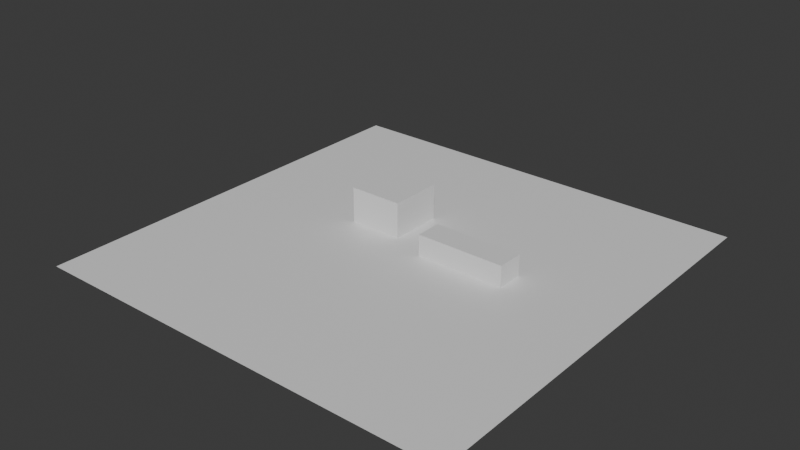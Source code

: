 # Source: map_editor_mvp.blend  (saved by Blender 5.0.119; exported with 4.5.12 LTS)
import bpy
from mathutils import Matrix  # noqa: F401  (used for matrix-valued properties, if any)

bpy.ops.wm.read_factory_settings(use_empty=True)
scene = bpy.context.scene
scene.name = 'Scene'

# ---- collections
col_ow_group_1_presentation_collision = bpy.data.collections.new('OW_GROUP_1_PRESENTATION_COLLISION'); scene.collection.children.link(col_ow_group_1_presentation_collision)
col_ow_group_2_no_presentation = bpy.data.collections.new('OW_GROUP_2_NO_PRESENTATION'); scene.collection.children.link(col_ow_group_2_no_presentation)
col_ow_group_3_no_collision = bpy.data.collections.new('OW_GROUP_3_NO_COLLISION'); scene.collection.children.link(col_ow_group_3_no_collision)
col_ow_group_4_grinds = bpy.data.collections.new('OW_GROUP_4_GRINDS'); scene.collection.children.link(col_ow_group_4_grinds)
col_ow_group_5_pathing = bpy.data.collections.new('OW_GROUP_5_PATHING'); scene.collection.children.link(col_ow_group_5_pathing)

# ---- materials (node trees are filled in below, after node groups)
mat_editorconcrete = bpy.data.materials.new('EditorConcrete')
mat_editorconcrete.diffuse_color = (0.24, 0.29, 0.34, 1.0)
mat_editororange = bpy.data.materials.new('EditorOrange')
mat_editororange.diffuse_color = (0.95, 0.26, 0.06, 1.0)
mat_editorcyan = bpy.data.materials.new('EditorCyan')
mat_editorcyan.diffuse_color = (0.04, 0.72, 0.88, 1.0)

# ---- material node trees
mat_editorconcrete.use_nodes = True; mat_editorconcrete.node_tree.nodes.clear()
_N = mat_editorconcrete.node_tree.nodes; _L = mat_editorconcrete.node_tree.links
n0 = _N.new('ShaderNodeBsdfPrincipled'); n0.name = 'Principled BSDF'; n0.location = (-200, 100)
n1 = _N.new('ShaderNodeOutputMaterial'); n1.name = 'Material Output'; n1.location = (200, 100)
_L.new(n0.outputs[0], n1.inputs[0])
n1.is_active_output = True
mat_editororange.use_nodes = True; mat_editororange.node_tree.nodes.clear()
_N = mat_editororange.node_tree.nodes; _L = mat_editororange.node_tree.links
n0 = _N.new('ShaderNodeBsdfPrincipled'); n0.name = 'Principled BSDF'; n0.location = (-200, 100)
n1 = _N.new('ShaderNodeOutputMaterial'); n1.name = 'Material Output'; n1.location = (200, 100)
_L.new(n0.outputs[0], n1.inputs[0])
n1.is_active_output = True
mat_editorcyan.use_nodes = True; mat_editorcyan.node_tree.nodes.clear()
_N = mat_editorcyan.node_tree.nodes; _L = mat_editorcyan.node_tree.links
n0 = _N.new('ShaderNodeBsdfPrincipled'); n0.name = 'Principled BSDF'; n0.location = (-200, 100)
n1 = _N.new('ShaderNodeOutputMaterial'); n1.name = 'Material Output'; n1.location = (200, 100)
_L.new(n0.outputs[0], n1.inputs[0])
n1.is_active_output = True

# ---- world
world_world = bpy.data.worlds.new('World'); scene.world = world_world
world_world.use_nodes = True; world_world.node_tree.nodes.clear()
_N = world_world.node_tree.nodes; _L = world_world.node_tree.links
n0 = _N.new('ShaderNodeOutputWorld'); n0.name = 'World Output'; n0.location = (200, 100)
n1 = _N.new('ShaderNodeBackground'); n1.name = 'Background'; n1.location = (-200, 100)
n1.inputs[0].default_value = (0.05088, 0.05088, 0.05088, 1.0)
_L.new(n1.outputs[0], n0.inputs[0])
n0.is_active_output = True
world_world.color = (0.05088, 0.05088, 0.05088)
world_world.sun_shadow_jitter_overblur = 0.0

# ---- meshes
me_ow_spawn_locator_mesh = bpy.data.meshes.new('OW_SPAWN_LOCATOR_MESH')
me_ow_spawn_locator_mesh.from_pydata([(-2.0, -2.0, 0.0), (2.0, -2.0, 0.0), (2.0, 2.0, 0.0), (-2.0, 2.0, 0.0), (-0.35, -1.15, 0.04), (0.35, -1.15, 0.04), (0.35, 0.65, 0.04), (0.9, 0.65, 0.04), (0.0, 1.65, 0.04), (-0.9, 0.65, 0.04), (-0.35, 0.65, 0.04)], [(0, 1), (1, 2), (2, 3), (3, 0)], [(4, 5, 6, 7, 8, 9, 10)])
me_ow_spawn_locator_mesh.update()
me_plane = bpy.data.meshes.new('Plane')
me_plane.from_pydata([(-12.0, -12.0, 0.0), (12.0, -12.0, 0.0), (-12.0, 12.0, 0.0), (12.0, 12.0, 0.0)], [], [(0, 1, 3, 2)])
_uv = me_plane.uv_layers.new(name='UVMap')
_uv.uv.foreach_set('vector', [0.0, 0.0, 1.0, 0.0, 1.0, 1.0, 0.0, 1.0])
_uv.active_render = True
_uv = me_plane.uv_layers.new(name='Lightmap')
_uv.uv.foreach_set('vector', [0.0, 0.0, 1.0, 0.0, 1.0, 1.0, 0.0, 1.0])
me_plane.materials.append(mat_editorconcrete)
me_plane.update()
me_cube = bpy.data.meshes.new('Cube')
me_cube.from_pydata([(-1.5, -1.5, -1.0), (-1.5, -1.5, 1.0), (-1.5, 1.5, -1.0), (-1.5, 1.5, 1.0), (1.5, -1.5, -1.0), (1.5, -1.5, 1.0), (1.5, 1.5, -1.0), (1.5, 1.5, 1.0)], [], [(0, 1, 3, 2), (2, 3, 7, 6), (6, 7, 5, 4), (4, 5, 1, 0), (2, 6, 4, 0), (7, 3, 1, 5)])
_uv = me_cube.uv_layers.new(name='UVMap')
_uv.uv.foreach_set('vector', [0.375, 0.0, 0.625, 0.0, 0.625, 0.25, 0.375, 0.25, 0.375, 0.25, 0.625, 0.25, 0.625, 0.5, 0.375, 0.5, 0.375, 0.5, 0.625, 0.5, 0.625, 0.75, 0.375, 0.75, 0.375, 0.75, 0.625, 0.75, 0.625, 1.0, 0.375, 1.0, 0.125, 0.5, 0.375, 0.5, 0.375, 0.75, 0.125, 0.75, 0.625, 0.5, 0.875, 0.5, 0.875, 0.75, 0.625, 0.75])
_uv.active_render = True
_uv = me_cube.uv_layers.new(name='Lightmap')
_uv.uv.foreach_set('vector', [0.375, 0.0, 0.625, 0.0, 0.625, 0.25, 0.375, 0.25, 0.375, 0.25, 0.625, 0.25, 0.625, 0.5, 0.375, 0.5, 0.375, 0.5, 0.625, 0.5, 0.625, 0.75, 0.375, 0.75, 0.375, 0.75, 0.625, 0.75, 0.625, 1.0, 0.375, 1.0, 0.125, 0.5, 0.375, 0.5, 0.375, 0.75, 0.125, 0.75, 0.625, 0.5, 0.875, 0.5, 0.875, 0.75, 0.625, 0.75])
me_cube.materials.append(mat_editororange)
me_cube.update()
me_cube_001 = bpy.data.meshes.new('Cube.001')
me_cube_001.from_pydata([(-2.5, -0.75, -0.6), (-2.5, -0.75, 0.6), (-2.5, 0.75, -0.6), (-2.5, 0.75, 0.6), (2.5, -0.75, -0.6), (2.5, -0.75, 0.6), (2.5, 0.75, -0.6), (2.5, 0.75, 0.6)], [], [(0, 1, 3, 2), (2, 3, 7, 6), (6, 7, 5, 4), (4, 5, 1, 0), (2, 6, 4, 0), (7, 3, 1, 5)])
_uv = me_cube_001.uv_layers.new(name='UVMap')
_uv.uv.foreach_set('vector', [0.375, 0.0, 0.625, 0.0, 0.625, 0.25, 0.375, 0.25, 0.375, 0.25, 0.625, 0.25, 0.625, 0.5, 0.375, 0.5, 0.375, 0.5, 0.625, 0.5, 0.625, 0.75, 0.375, 0.75, 0.375, 0.75, 0.625, 0.75, 0.625, 1.0, 0.375, 1.0, 0.125, 0.5, 0.375, 0.5, 0.375, 0.75, 0.125, 0.75, 0.625, 0.5, 0.875, 0.5, 0.875, 0.75, 0.625, 0.75])
_uv.active_render = True
_uv = me_cube_001.uv_layers.new(name='Lightmap')
_uv.uv.foreach_set('vector', [0.375, 0.0, 0.625, 0.0, 0.625, 0.25, 0.375, 0.25, 0.375, 0.25, 0.625, 0.25, 0.625, 0.5, 0.375, 0.5, 0.375, 0.5, 0.625, 0.5, 0.625, 0.75, 0.375, 0.75, 0.375, 0.75, 0.625, 0.75, 0.625, 1.0, 0.375, 1.0, 0.125, 0.5, 0.375, 0.5, 0.375, 0.75, 0.125, 0.75, 0.625, 0.5, 0.875, 0.5, 0.875, 0.75, 0.625, 0.75])
me_cube_001.materials.append(mat_editorcyan)
me_cube_001.update()

# ---- curves / text
cu_moveme_orangeblock_cornergrind = bpy.data.curves.new('MoveMe_OrangeBlock_CornerGrind', 'CURVE')
cu_moveme_orangeblock_cornergrind.dimensions = '3D'
_sp = cu_moveme_orangeblock_cornergrind.splines.new('POLY'); _sp.points.add(3)
_sp.points.foreach_set('co', [-1.5, -1.5, 1.0, 1.0, 1.5, -1.5, 1.0, 1.0, 1.5, 1.5, 1.0, 1.0, -1.5, 1.5, 1.0, 1.0])
_sp.use_cyclic_u = True
cu_moveme_orangeblock_cornergrind.fill_mode = 'FULL'
cu_moveme_cyanledge_cornergrind = bpy.data.curves.new('MoveMe_CyanLedge_CornerGrind', 'CURVE')
cu_moveme_cyanledge_cornergrind.dimensions = '3D'
_sp = cu_moveme_cyanledge_cornergrind.splines.new('POLY'); _sp.points.add(3)
_sp.points.foreach_set('co', [-2.5, -0.75, 0.6, 1.0, 2.5, -0.75, 0.6, 1.0, 2.5, 0.75, 0.6, 1.0, -2.5, 0.75, 0.6, 1.0])
_sp.use_cyclic_u = True
cu_moveme_cyanledge_cornergrind.fill_mode = 'FULL'

# ---- objects
ob_ow_spawn = bpy.data.objects.new('OW_SPAWN', me_ow_spawn_locator_mesh)
ob_editorground = bpy.data.objects.new('EditorGround', me_plane)
ob_moveme_orangeblock = bpy.data.objects.new('MoveMe_OrangeBlock', me_cube)
ob_moveme_cyanledge = bpy.data.objects.new('MoveMe_CyanLedge', me_cube_001)
ob_moveme_orangeblock_cornergrind = bpy.data.objects.new('MoveMe_OrangeBlock_CornerGrind', cu_moveme_orangeblock_cornergrind)
ob_moveme_cyanledge_cornergrind = bpy.data.objects.new('MoveMe_CyanLedge_CornerGrind', cu_moveme_cyanledge_cornergrind)

# ---- transforms, parenting, visibility, modifiers, constraints
ob_ow_spawn.location = (0.0, -6.0, 0.75)
ob_ow_spawn.color = (0.1, 0.9, 0.25, 0.65)
ob_ow_spawn.hide_render = True
ob_ow_spawn.show_in_front = True
ob_editorground.location = (0.0, 0.0, 0.0)
ob_moveme_orangeblock.location = (-2.5, 2.5, 1.0)
ob_moveme_cyanledge.location = (3.5, 1.0, 0.6)
ob_moveme_orangeblock_cornergrind.parent = ob_moveme_orangeblock
ob_moveme_orangeblock_cornergrind.location = (0.0, 0.0, 0.0)
ob_moveme_cyanledge_cornergrind.parent = ob_moveme_cyanledge
ob_moveme_cyanledge_cornergrind.location = (0.0, 0.0, 0.0)

# ---- collection membership
scene.collection.objects.link(ob_ow_spawn)
scene.collection.objects.link(ob_editorground)
scene.collection.objects.link(ob_moveme_orangeblock)
scene.collection.objects.link(ob_moveme_cyanledge)
scene.collection.objects.link(ob_moveme_orangeblock_cornergrind)
scene.collection.objects.link(ob_moveme_cyanledge_cornergrind)
col_ow_group_1_presentation_collision.objects.link(ob_editorground)
col_ow_group_1_presentation_collision.objects.link(ob_moveme_orangeblock)
col_ow_group_1_presentation_collision.objects.link(ob_moveme_cyanledge)
col_ow_group_4_grinds.objects.link(ob_moveme_orangeblock_cornergrind)
col_ow_group_4_grinds.objects.link(ob_moveme_cyanledge_cornergrind)

# ---- scene / render settings (as saved in the file)
scene.frame_start = 1; scene.frame_end = 250; scene.frame_set(1)
scene.render.engine = 'BLENDER_EEVEE_NEXT'
scene.render.bake_bias = 0.0
scene.render.bake_samples = 0
scene.cycles.sampling_pattern = 'TABULATED_SOBOL'
scene.eevee.use_volume_custom_range = False
bpy.context.view_layer.update()

# ---- added for rendering (the .blend has no active camera and no usable light): camera, sun
cam_auto = bpy.data.cameras.new('AutoCamera')
cam_auto.lens = 50.0
cam_auto.sensor_width = 36.0
cam_auto.clip_end = 1000.0
ob_auto_camera = bpy.data.objects.new('AutoCamera', cam_auto)
scene.collection.objects.link(ob_auto_camera)
ob_auto_camera.location = (31.5256, -37.8307, 26.7205)
ob_auto_camera.rotation_euler = (1.09748, -7.21219e-08, 0.694738)
scene.camera = ob_auto_camera
light_auto_sun = bpy.data.lights.new('AutoSun', 'SUN')
light_auto_sun.energy = 3.0
light_auto_sun.angle = 0.0523599
ob_auto_sun = bpy.data.objects.new('AutoSun', light_auto_sun)
scene.collection.objects.link(ob_auto_sun)
ob_auto_sun.rotation_euler = (0.872665, 0.174533, 0.523599)
bpy.context.view_layer.update()
